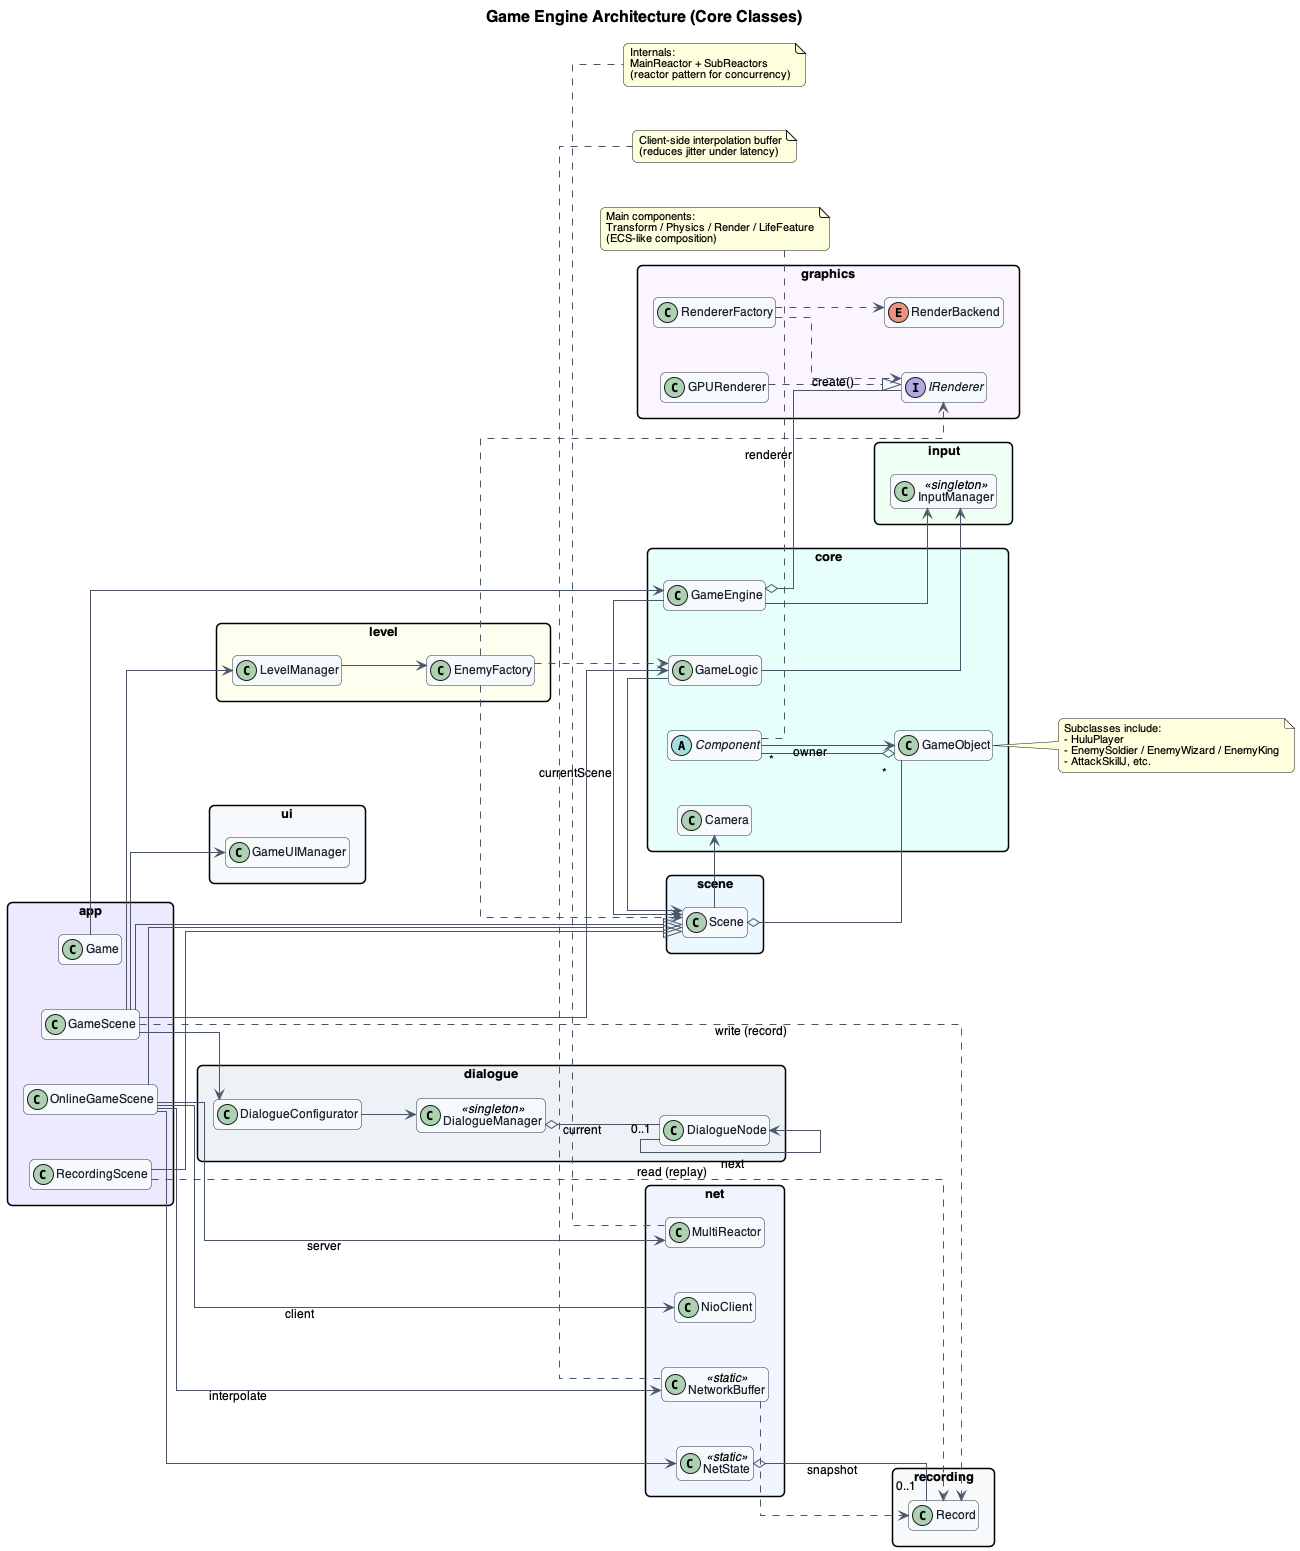

The diagram above was rendered by PlantUML. Its source (embedded in the PNG):
@startuml overall_object
title Game Engine Architecture (Core Classes)

' Academic-friendly, low-density diagram:
' - only core classes and key dependencies
' - most details moved to notes

' -------------------- Global style --------------------
skinparam backgroundColor #FFFFFF
skinparam shadowing false
skinparam linetype ortho
skinparam roundcorner 10
skinparam packageStyle rectangle
skinparam classAttributeIconSize 0

' Font tuning (reduce overlap)
skinparam defaultFontName "Helvetica"
skinparam defaultFontSize 12
skinparam packageFontSize 13
skinparam titleFontSize 16
skinparam classFontSize 12
skinparam noteFontSize 11

' Spacing tuning
skinparam nodesep 45
skinparam ranksep 55

skinparam ArrowColor #4A5568
skinparam ArrowThickness 1
skinparam ClassBorderColor #2D3748
skinparam ClassBackgroundColor #F7FAFC
skinparam ClassFontColor #1A202C

hide methods
hide fields

left to right direction

' ======================================================
' Runtime core
' ======================================================
package "core" as core #E6FFFA {
  class GameEngine
  class GameLogic
  class GameObject
  abstract class Component
  class Camera
}

package "scene" as scene #EBF8FF {
  class Scene
}

package "input" as input #F0FFF4 {
  class InputManager <<singleton>>
}

package "graphics" as graphics #FAF5FF {
  interface IRenderer
  class GPURenderer
  class RendererFactory
  enum RenderBackend
}

' ======================================================
' Key systems used by the main single-player scene
' ======================================================
package "level" as level #FFFFF0 {
  class LevelManager
  class EnemyFactory
}

package "ui" as ui #F7FAFC {
  class GameUIManager
}

package "dialogue" as dialogue #EDF2F7 {
  class DialogueConfigurator
  class DialogueManager <<singleton>>
  class DialogueNode
}

package "net" as net #F0F5FF {
  class MultiReactor
  class NioClient
  class NetState <<static>>
  class NetworkBuffer <<static>>
}

package "recording" as recording #F8F9FA {
  class Record
}

package "app" as app #EDE9FE {
  class Game
  class GameScene
  class OnlineGameScene
  class RecordingScene
}

' -------------------- Core loop --------------------
Game --> GameEngine
GameEngine --> Scene : currentScene
GameEngine o-- IRenderer : renderer
GameEngine --> InputManager

Scene o-- "*" GameObject
Scene --> Camera

GameObject o-- "*" Component
Component --> GameObject : owner

GameScene --|> Scene
GameScene --> GameLogic
GameScene --> LevelManager
GameScene --> GameUIManager
GameScene --> DialogueConfigurator

GameLogic --> Scene
GameLogic --> InputManager

' -------------------- Rendering abstraction --------------------
GPURenderer ..|> IRenderer
RendererFactory ..> RenderBackend
RendererFactory ..> IRenderer : create()

' -------------------- Level generation --------------------
LevelManager --> EnemyFactory
EnemyFactory ..> Scene
EnemyFactory ..> GameLogic
EnemyFactory ..> IRenderer

' -------------------- Dialogue system --------------------
DialogueConfigurator --> DialogueManager
DialogueManager o-- "0..1" DialogueNode : current
DialogueNode --> DialogueNode : next

' -------------------- Networking (overview) --------------------
OnlineGameScene --|> Scene
OnlineGameScene --> MultiReactor : server
OnlineGameScene --> NioClient : client
OnlineGameScene --> NetState
OnlineGameScene --> NetworkBuffer : interpolate

NetState o-- "0..1" Record : snapshot
NetworkBuffer ..> Record

' -------------------- Recording / replay (overview) --------------------
RecordingScene --|> Scene
RecordingScene ..> Record : read (replay)
GameScene ..> Record : write (record)

' -------------------- Notes (replace crowded class enumeration) --------------------
note right of GameObject
  Subclasses include:
  - HuluPlayer
  - EnemySoldier / EnemyWizard / EnemyKing
  - AttackSkillJ, etc.
end note

note bottom of Component
  Main components:
  Transform / Physics / Render / LifeFeature
  (ECS-like composition)
end note

note bottom of NetworkBuffer
  Client-side interpolation buffer
  (reduces jitter under latency)
end note

note bottom of MultiReactor
  Internals:
  MainReactor + SubReactors
  (reactor pattern for concurrency)
end note

' Layout anchors (keep boxes separated)
core.GameEngine -[hidden]- graphics.IRenderer
scene.Scene -[hidden]- level.LevelManager
dialogue.DialogueManager -[hidden]- net.MultiReactor

@enduml